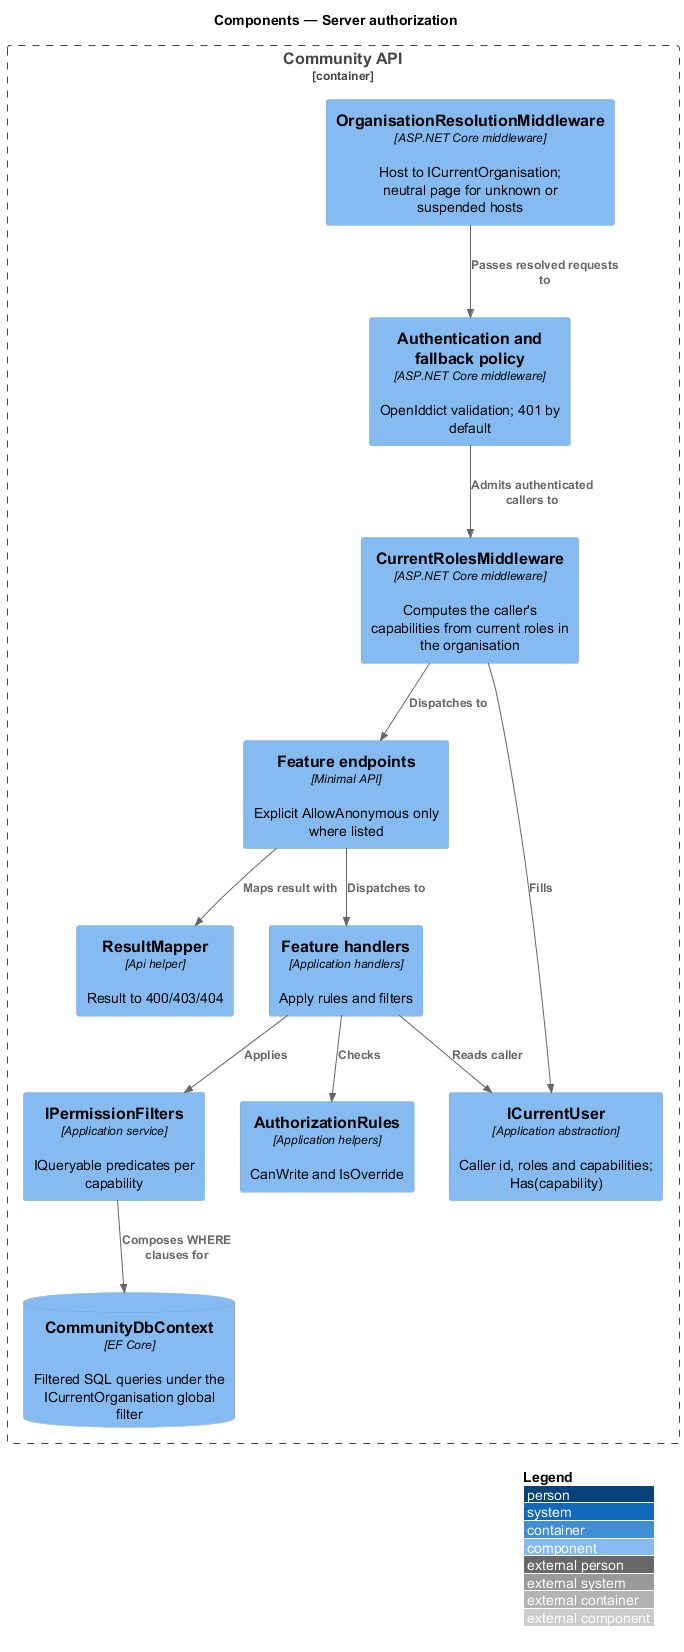

The diagram above was rendered by PlantUML. Its source (embedded in the PNG):
@startuml
!include <C4/C4_Component>
LAYOUT_WITH_LEGEND()
title Components — Server authorization
Container_Boundary(api, "Community API") {
  Component(org, "OrganisationResolutionMiddleware", "ASP.NET Core middleware", "Host to ICurrentOrganisation; neutral page for unknown or suspended hosts")
  Component(auth, "Authentication and fallback policy", "ASP.NET Core middleware", "OpenIddict validation; 401 by default")
  Component(roles, "CurrentRolesMiddleware", "ASP.NET Core middleware", "Computes the caller's capabilities from current roles in the organisation")
  Component(ep, "Feature endpoints", "Minimal API", "Explicit AllowAnonymous only where listed")
  Component(cu, "ICurrentUser", "Application abstraction", "Caller id, roles and capabilities; Has(capability)")
  Component(h, "Feature handlers", "Application handlers", "Apply rules and filters")
  Component(pf, "IPermissionFilters", "Application service", "IQueryable predicates per capability")
  Component(rules, "AuthorizationRules", "Application helpers", "CanWrite and IsOverride")
  Component(map, "ResultMapper", "Api helper", "Result to 400/403/404")
  ComponentDb(db, "CommunityDbContext", "EF Core", "Filtered SQL queries under the ICurrentOrganisation global filter")
}
Rel(org, auth, "Passes resolved requests to")
Rel(auth, roles, "Admits authenticated callers to")
Rel(roles, cu, "Fills")
Rel(roles, ep, "Dispatches to")
Rel(ep, h, "Dispatches to")
Rel(h, cu, "Reads caller")
Rel(h, rules, "Checks")
Rel(h, pf, "Applies")
Rel(pf, db, "Composes WHERE clauses for")
Rel(ep, map, "Maps result with")
@enduml